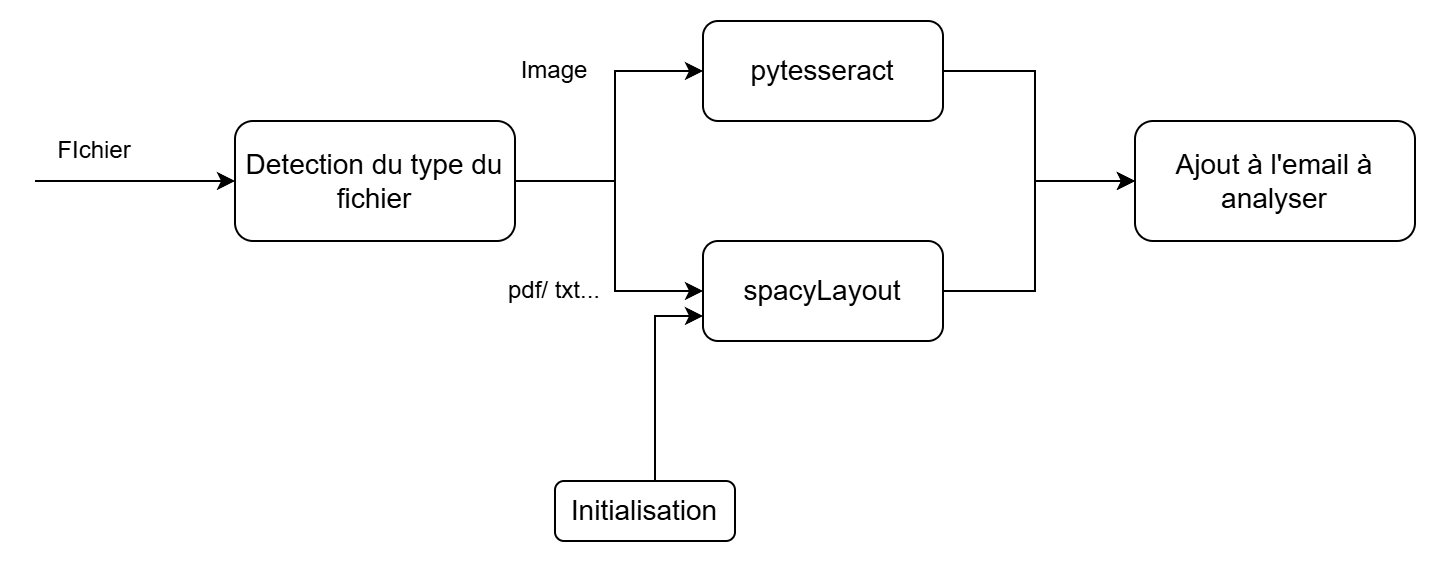

The diagram above was exported from draw.io. Its source (the exported page's mxGraphModel, read from the mxfile embedded in the PNG):
<mxGraphModel dx="916" dy="610" grid="1" gridSize="10" guides="1" tooltips="1" connect="1" arrows="1" fold="1" page="1" pageScale="1" pageWidth="827" pageHeight="1169" math="0" shadow="0">
  <root>
    <mxCell id="0" />
    <mxCell id="1" parent="0" />
    <mxCell id="fn4UfL5oEl-Y1ClY7fyb-7" edge="1" parent="1" source="fn4UfL5oEl-Y1ClY7fyb-2" style="edgeStyle=orthogonalEdgeStyle;rounded=0;orthogonalLoop=1;jettySize=auto;html=1;entryX=0;entryY=0.5;entryDx=0;entryDy=0;" target="fn4UfL5oEl-Y1ClY7fyb-4">
      <mxGeometry relative="1" as="geometry">
        <Array as="points">
          <mxPoint x="310" y="210" />
          <mxPoint x="310" y="155" />
        </Array>
      </mxGeometry>
    </mxCell>
    <mxCell id="fn4UfL5oEl-Y1ClY7fyb-8" edge="1" parent="1" source="fn4UfL5oEl-Y1ClY7fyb-2" style="edgeStyle=orthogonalEdgeStyle;rounded=0;orthogonalLoop=1;jettySize=auto;html=1;entryX=0;entryY=0.5;entryDx=0;entryDy=0;" target="fn4UfL5oEl-Y1ClY7fyb-5">
      <mxGeometry relative="1" as="geometry">
        <Array as="points">
          <mxPoint x="310" y="210" />
          <mxPoint x="310" y="265" />
        </Array>
      </mxGeometry>
    </mxCell>
    <mxCell id="fn4UfL5oEl-Y1ClY7fyb-2" parent="1" style="rounded=1;whiteSpace=wrap;html=1;fillColor=none;" value="&lt;font style=&quot;font-size: 14px;&quot;&gt;Detection du type du fichier&lt;/font&gt;" vertex="1">
      <mxGeometry height="60" width="140" x="120" y="180" as="geometry" />
    </mxCell>
    <mxCell id="fn4UfL5oEl-Y1ClY7fyb-9" edge="1" parent="1" source="fn4UfL5oEl-Y1ClY7fyb-4" style="edgeStyle=orthogonalEdgeStyle;rounded=0;orthogonalLoop=1;jettySize=auto;html=1;entryX=0;entryY=0.5;entryDx=0;entryDy=0;" target="fn4UfL5oEl-Y1ClY7fyb-6">
      <mxGeometry relative="1" as="geometry">
        <Array as="points">
          <mxPoint x="520" y="155" />
          <mxPoint x="520" y="210" />
        </Array>
      </mxGeometry>
    </mxCell>
    <mxCell id="fn4UfL5oEl-Y1ClY7fyb-4" parent="1" style="rounded=1;whiteSpace=wrap;html=1;fillColor=none;" value="&lt;font style=&quot;font-size: 14px;&quot;&gt;pytesseract&lt;/font&gt;" vertex="1">
      <mxGeometry height="50" width="120" x="354" y="130" as="geometry" />
    </mxCell>
    <mxCell id="fn4UfL5oEl-Y1ClY7fyb-10" edge="1" parent="1" source="fn4UfL5oEl-Y1ClY7fyb-5" style="edgeStyle=orthogonalEdgeStyle;rounded=0;orthogonalLoop=1;jettySize=auto;html=1;">
      <mxGeometry relative="1" as="geometry">
        <Array as="points">
          <mxPoint x="520" y="265" />
          <mxPoint x="520" y="210" />
        </Array>
        <mxPoint x="570" y="210" as="targetPoint" />
      </mxGeometry>
    </mxCell>
    <mxCell id="fn4UfL5oEl-Y1ClY7fyb-5" parent="1" style="rounded=1;whiteSpace=wrap;html=1;fillColor=none;" value="&lt;font style=&quot;font-size: 14px;&quot;&gt;spacyLayout&lt;/font&gt;" vertex="1">
      <mxGeometry height="50" width="120" x="354" y="240" as="geometry" />
    </mxCell>
    <mxCell id="fn4UfL5oEl-Y1ClY7fyb-6" parent="1" style="rounded=1;whiteSpace=wrap;html=1;fillColor=none;" value="&lt;font style=&quot;font-size: 14px;&quot;&gt;Ajout à l'email à analyser&lt;/font&gt;" vertex="1">
      <mxGeometry height="60" width="140" x="570" y="180" as="geometry" />
    </mxCell>
    <mxCell id="fn4UfL5oEl-Y1ClY7fyb-12" edge="1" parent="1" source="fn4UfL5oEl-Y1ClY7fyb-11" style="edgeStyle=orthogonalEdgeStyle;rounded=0;orthogonalLoop=1;jettySize=auto;html=1;entryX=0;entryY=0.75;entryDx=0;entryDy=0;" target="fn4UfL5oEl-Y1ClY7fyb-5">
      <mxGeometry relative="1" as="geometry">
        <Array as="points">
          <mxPoint x="330" y="310" />
          <mxPoint x="330" y="278" />
        </Array>
      </mxGeometry>
    </mxCell>
    <mxCell id="fn4UfL5oEl-Y1ClY7fyb-11" parent="1" style="rounded=1;whiteSpace=wrap;html=1;fillColor=none;" value="&lt;font style=&quot;font-size: 14px;&quot;&gt;Initialisation&lt;/font&gt;" vertex="1">
      <mxGeometry height="30" width="90" x="280" y="360" as="geometry" />
    </mxCell>
    <mxCell id="fn4UfL5oEl-Y1ClY7fyb-13" edge="1" parent="1" style="endArrow=classic;html=1;rounded=0;entryX=0;entryY=0.5;entryDx=0;entryDy=0;" target="fn4UfL5oEl-Y1ClY7fyb-2" value="">
      <mxGeometry height="50" relative="1" width="50" as="geometry">
        <mxPoint x="20" y="210" as="sourcePoint" />
        <mxPoint x="100" y="210" as="targetPoint" />
      </mxGeometry>
    </mxCell>
    <mxCell id="fn4UfL5oEl-Y1ClY7fyb-14" parent="1" style="text;html=1;whiteSpace=wrap;strokeColor=none;fillColor=none;align=center;verticalAlign=middle;rounded=0;" value="FIchier" vertex="1">
      <mxGeometry height="30" width="60" x="20" y="180" as="geometry" />
    </mxCell>
    <mxCell id="fn4UfL5oEl-Y1ClY7fyb-15" parent="1" style="text;html=1;whiteSpace=wrap;strokeColor=none;fillColor=none;align=center;verticalAlign=middle;rounded=0;" value="Image" vertex="1">
      <mxGeometry height="30" width="60" x="250" y="140" as="geometry" />
    </mxCell>
    <mxCell id="fn4UfL5oEl-Y1ClY7fyb-16" parent="1" style="text;html=1;whiteSpace=wrap;strokeColor=none;fillColor=none;align=center;verticalAlign=middle;rounded=0;" value="pdf/ txt..." vertex="1">
      <mxGeometry height="30" width="60" x="250" y="250" as="geometry" />
    </mxCell>
  </root>
</mxGraphModel>